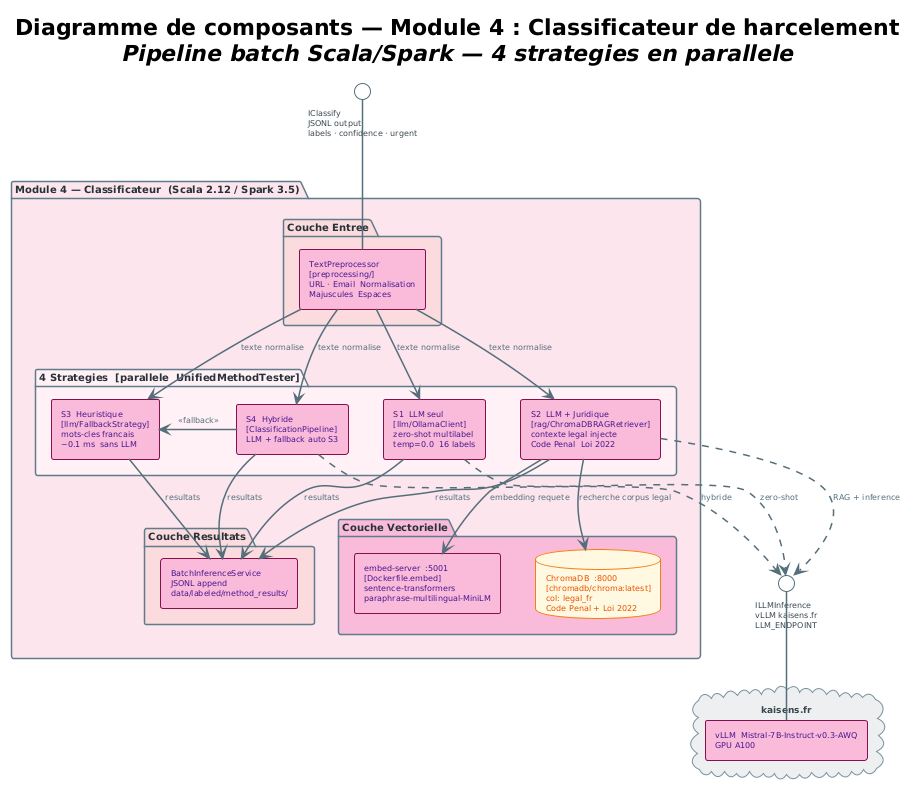

The diagram above was rendered by PlantUML. Its source (embedded in the PNG):
@startuml
!theme plain
skinparam defaultFontName Arial
skinparam defaultFontSize 9
skinparam componentStyle rectangle
skinparam shadowing false

skinparam package {
  BackgroundColor White
  BorderColor     #607D8B
  BorderThickness 1.5
  FontStyle       bold
  FontSize        10
  FontColor       #263238
}
skinparam component {
  BackgroundColor #F8BBD9
  BorderColor     #880E4F
  BorderThickness 1
  FontColor       #4A148C
  FontSize        8
}
skinparam interface {
  BackgroundColor White
  BorderColor     #546E7A
  FontSize        8
  FontColor       #37474F
}
skinparam database {
  BackgroundColor #FFF8E1
  BorderColor     #F57F17
  FontColor       #E65100
  FontSize        8
}
skinparam cloud {
  BackgroundColor #ECEFF1
  BorderColor     #78909C
  FontColor       #37474F
}
skinparam arrow {
  Color     #546E7A
  Thickness 1.5
  FontSize  8
  FontColor #546E7A
}

title <b>Diagramme de composants — Module 4 : Classificateur de harcelement</b>\n<i>Pipeline batch Scala/Spark — 4 strategies en parallele</i>

' ── Interface fournie ────────────────────────────────────────
interface "IClassify\nJSONL output\nlabels · confidence · urgent" as I_cls

' ════════════════════════════════════════════════
package "Module 4 — Classificateur  (Scala 2.12 / Spark 3.5)" #FCE4EC {

  package "Couche Entree" #FADADD {
    component "TextPreprocessor\n[preprocessing/]\nURL · Email  Normalisation\nMajuscules  Espaces" as PREP
  }

  package "4 Strategies  [parallele  UnifiedMethodTester]" #FFF0F5 {
    component "S1  LLM seul\n[llm/OllamaClient]\nzero-shot multilabel\ntemp=0.0  16 labels" as S1
    component "S2  LLM + Juridique\n[rag/ChromaDBRAGRetriever]\ncontexte legal injecte\nCode Penal  Loi 2022" as S2
    component "S3  Heuristique\n[llm/FallbackStrategy]\nmots-cles francais\n~0.1 ms  sans LLM" as S3
    component "S4  Hybride\n[ClassificationPipeline]\nLLM + fallback auto S3" as S4
  }

  package "Couche Vectorielle" #F8BBD9 {
    component "embed-server  :5001\n[Dockerfile.embed]\nsentence-transformers\nparaphrase-multilingual-MiniLM" as EMB
    database "ChromaDB  :8000\n[chromadb/chroma:latest]\ncol: legal_fr\nCode Penal + Loi 2022" as CHR
  }

  package "Couche Resultats" #FADADD {
    component "BatchInferenceService\nJSONL append\ndata/labeled/method_results/" as OUT
  }
}
PREP -up- I_cls

PREP  -down-> S1  : texte normalise
PREP  -down-> S2  : texte normalise
PREP  -down-> S3  : texte normalise
PREP  -down-> S4  : texte normalise
S4    -right-> S3  : <<fallback>>
S2    -down-> EMB  : embedding requete
S2    -down-> CHR  : recherche corpus legal
S1    -down-> OUT  : resultats
S2    -down-> OUT  : resultats
S3    -down-> OUT  : resultats
S4    -down-> OUT  : resultats

' ── Interfaces requises ──────────────────────────────────────
interface "ILLMInference\nvLLM kaisens.fr\nLLM_ENDPOINT" as I_llm

S1 ..> I_llm : zero-shot
S2 ..> I_llm : RAG + inference
S4 ..> I_llm : hybride

cloud "kaisens.fr" #ECEFF1 {
  component "vLLM  Mistral-7B-Instruct-v0.3-AWQ\nGPU A100" as LLM_K
}
I_llm -down- LLM_K
@enduml